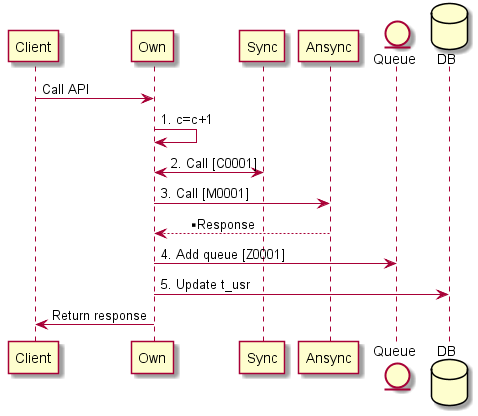

The diagram above was rendered by PlantUML. Its source (embedded in the PNG):
@startuml
participant Client
participant Own
participant Sync
participant Ansync
entity Queue
database DB
Client -> Own:  Call API
Own -> Own : 1. c=c+1
Own <-> Sync : 2. Call [C0001]
Own -> Ansync : 3. Call [M0001]
Ansync --> Own : ** Response
Own -> Queue : 4. Add queue [Z0001]
Own -> DB : 5. Update t_usr
Own -> Client : Return response
@enduml